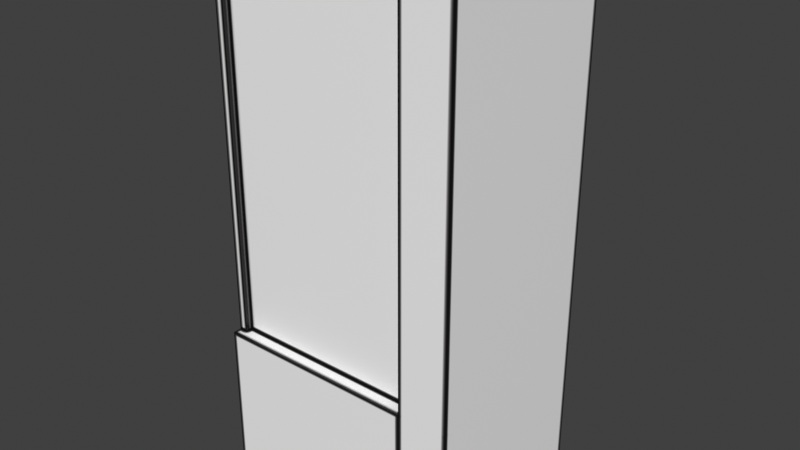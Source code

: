 # Source: vending_machine_unwrap.blend  (saved by Blender 3.6.13; exported with 4.5.12 LTS)
import bpy
from mathutils import Matrix  # noqa: F401  (used for matrix-valued properties, if any)

bpy.ops.wm.read_factory_settings(use_empty=True)
scene = bpy.context.scene
scene.name = 'Scene'

# ---- collections
col_collection = bpy.data.collections.new('Collection'); scene.collection.children.link(col_collection)

# ---- images (referenced by path relative to the original .blend; pixels are not part of the script)
import os
ASSET_DIR = os.environ.get("B2B_ASSET_DIR", "")  # directory of the original .blend (textures are referenced by path, not embedded)
HERE = os.path.dirname(os.path.abspath(__file__))  # packed textures are extracted next to this script under _unpacked/

def load_image(name, relpath, width, height, colorspace="sRGB"):
    """Load a texture the original file referenced (path relative to the .blend, or extracted next to this script)."""
    p = next((c for c in (os.path.join(HERE, relpath), os.path.join(ASSET_DIR, relpath)) if relpath and os.path.exists(c)), "")
    if p:
        img = bpy.data.images.load(p, check_existing=True)
        img.name = name
    else:  # same state as the original file: an image datablock whose file is absent (Cycles renders it pink)
        img = bpy.data.images.new(name, width, height)
        img.source = "FILE"
        img.filepath = "//" + (relpath or name)
    img.colorspace_settings.name = colorspace
    return img
img_vendingmachineuv_colour_png = load_image('vendingmachineuv_colour.png', '_unpacked/vendingmachineuv_colour.00850b8a.png', 512, 512, 'sRGB')

# ---- materials (node trees are filled in below, after node groups)
mat_material = bpy.data.materials.new('Material')
mat_material.use_transparent_shadow = False

# ---- material node trees
mat_material.use_nodes = True; mat_material.node_tree.nodes.clear()
_N = mat_material.node_tree.nodes; _L = mat_material.node_tree.links
n0 = _N.new('ShaderNodeBsdfPrincipled'); n0.name = 'Principled BSDF'; n0.location = (10, 300)
n0.inputs[27].default_value = (0.0, 0.0, 0.0, 1.0)
n1 = _N.new('ShaderNodeOutputMaterial'); n1.name = 'Material Output'; n1.location = (300, 300)
n2 = _N.new('ShaderNodeTexImage'); n2.name = 'Image Texture'; n2.location = (-321, 271)
n2.image = img_vendingmachineuv_colour_png
_L.new(n0.outputs[0], n1.inputs[0])
_L.new(n2.outputs[0], n0.inputs[0])
n1.is_active_output = True

# ---- world
world_world = bpy.data.worlds.new('World'); scene.world = world_world
world_world.use_nodes = True; world_world.node_tree.nodes.clear()
_N = world_world.node_tree.nodes; _L = world_world.node_tree.links
n0 = _N.new('ShaderNodeOutputWorld'); n0.name = 'World Output'; n0.location = (300, 300)
n1 = _N.new('ShaderNodeBackground'); n1.name = 'Background'; n1.location = (10, 300)
n1.inputs[0].default_value = (0.05088, 0.05088, 0.05088, 1.0)
_L.new(n1.outputs[0], n0.inputs[0])
n0.is_active_output = True
world_world.color = (0.05088, 0.05088, 0.05088)
world_world.use_sun_shadow = False
world_world.sun_shadow_jitter_overblur = 0.0

# ---- meshes
me_plane = bpy.data.meshes.new('Plane')
me_plane.from_pydata([(-0.9669, -2.071, 4.681e-08), (1.093, -2.071, 4.681e-08), (-0.9669, 2.186, -5.185e-08), (1.093, 2.186, -5.185e-08), (-0.9669, 2.186, -1.462), (-0.9669, -2.071, -1.462), (1.093, -2.071, -1.462), (1.093, 2.186, -1.462), (0.6832, -2.071, 4.681e-08), (0.6832, 2.186, -5.185e-08), (0.6832, -2.071, -1.462), (0.6832, 2.186, -1.462), (0.6832, -2.071, 0.07007), (1.093, -2.071, 0.07007), (1.093, 2.186, 0.07007), (0.6832, 2.186, 0.07007), (-0.9669, -0.9079, 1.986e-08), (1.093, -0.9079, 1.986e-08), (-0.9669, -0.9079, -1.462), (1.093, -0.9079, -1.462), (0.6832, -0.9079, -1.462), (0.6832, -0.9079, 1.986e-08), (1.093, -0.9079, 0.07007), (0.6832, -0.9079, 0.07007), (-0.9669, -0.9079, 0.06945), (-0.9669, -2.071, 0.06945), (0.6832, -2.071, 0.06945), (0.6832, -0.9079, 0.06945), (1.093, 2.104, -4.994e-08), (1.093, 2.104, -1.462), (0.6832, 2.104, -1.462), (1.093, 2.104, 0.07007), (-0.9669, 2.104, -4.994e-08), (-0.9669, 2.104, -1.462), (0.6832, 2.104, -4.994e-08), (0.6832, 2.104, 0.07007), (-0.894, 2.186, -5.185e-08), (-0.894, 2.186, -1.462), (-0.894, -2.071, 4.681e-08), (-0.894, -2.071, -1.462), (-0.894, -0.9079, 1.986e-08), (-0.894, -0.9079, -1.462), (-0.894, -2.071, 0.06945), (-0.894, -0.9079, 0.06945), (-0.894, 2.104, -4.994e-08), (-0.894, 2.104, -1.462), (0.6832, 2.104, -0.05274), (0.6832, -0.9079, -0.05274), (-0.894, -0.9079, -0.05274), (-0.894, 2.104, -0.05274)], [], [(1, 13, 12, 8), (30, 11, 7, 29), (8, 10, 6, 1), (28, 29, 7, 3), (16, 18, 5, 0), (36, 37, 4, 2), (3, 7, 11, 9), (38, 39, 10, 8), (45, 37, 11, 30), (44, 34, 9, 36), (35, 31, 14, 15), (34, 35, 15, 9), (17, 22, 13, 1), (9, 15, 14, 3), (28, 31, 22, 17), (12, 13, 22, 23), (38, 42, 25, 0), (39, 41, 20, 10), (32, 33, 18, 16), (1, 6, 19, 17), (10, 20, 19, 6), (42, 26, 27, 43), (40, 43, 27, 21), (0, 25, 24, 16), (2, 4, 33, 32), (3, 14, 31, 28), (21, 23, 35, 34), (23, 22, 31, 35), (44, 49, 46, 34), (41, 45, 30, 20), (17, 19, 29, 28), (20, 30, 29, 19), (18, 33, 45, 41), (16, 40, 44, 32), (16, 24, 43, 40), (25, 42, 43, 24), (5, 18, 41, 39), (8, 26, 42, 38), (32, 44, 36, 2), (33, 4, 37, 45), (0, 5, 39, 38), (9, 11, 37, 36), (48, 47, 46, 49), (21, 47, 48, 40), (40, 48, 49, 44), (34, 46, 47, 21)])
_uv = me_plane.uv_layers.new(name='UVMap')
_uv.uv.foreach_set('vector', [0.2115, 0.9438, 0.2213, 0.9438, 0.2213, 0.8868, 0.2115, 0.8868, 0.0747, 0.04301, 0.0747, 0.03284, 0.02389, 0.03284, 0.02389, 0.04301, 0.2115, 0.8868, 0.008127, 0.8868, 0.008127, 0.9438, 0.2115, 0.9438, 0.4884, 0.5505, 0.3068, 0.5505, 0.3068, 0.5607, 0.4884, 0.5607, 0.6971, 0.4095, 0.5259, 0.4095, 0.5259, 0.5457, 0.6971, 0.5457, 0.2447, 0.6607, 0.4481, 0.6607, 0.4481, 0.6506, 0.2447, 0.6506, 0.2447, 0.9373, 0.4481, 0.9373, 0.4481, 0.8802, 0.2447, 0.8802, 0.2115, 0.6673, 0.008127, 0.6673, 0.008127, 0.8868, 0.2115, 0.8868, 0.27, 0.04301, 0.27, 0.03284, 0.0747, 0.03284, 0.0747, 0.04301, 0.7007, 0.9685, 0.7007, 0.7491, 0.6893, 0.7491, 0.6893, 0.9685, 0.7253, 0.0379, 0.7771, 0.0379, 0.7771, 0.02752, 0.7253, 0.02752, 0.96, 0.02811, 0.9697, 0.02811, 0.9697, 0.01668, 0.96, 0.01668, 0.4884, 0.1766, 0.4971, 0.1766, 0.4971, 0.03214, 0.4884, 0.03214, 0.2447, 0.8802, 0.235, 0.8802, 0.235, 0.9373, 0.2447, 0.9373, 0.4884, 0.5505, 0.4971, 0.5505, 0.4971, 0.1766, 0.4884, 0.1766, 0.7253, 0.5653, 0.7771, 0.5653, 0.7771, 0.4184, 0.7253, 0.4184, 0.2115, 0.6673, 0.2212, 0.6673, 0.2212, 0.6572, 0.2115, 0.6572, 0.27, 0.56, 0.27, 0.416, 0.0747, 0.416, 0.0747, 0.56, 0.6971, 0.0568, 0.5259, 0.0568, 0.5259, 0.4095, 0.6971, 0.4095, 0.4884, 0.03214, 0.3068, 0.03214, 0.3068, 0.1766, 0.4884, 0.1766, 0.0747, 0.56, 0.0747, 0.416, 0.02389, 0.416, 0.02389, 0.56, 0.645, 0.9406, 0.645, 0.7212, 0.4831, 0.7212, 0.4831, 0.9406, 0.7241, 0.7527, 0.7144, 0.7527, 0.7144, 0.9721, 0.7241, 0.9721, 0.6971, 0.5457, 0.7053, 0.5457, 0.7053, 0.4095, 0.6971, 0.4095, 0.6971, 0.04718, 0.5259, 0.04718, 0.5259, 0.0568, 0.6971, 0.0568, 0.4884, 0.5607, 0.4971, 0.5607, 0.4971, 0.5505, 0.4884, 0.5505, 0.96, 0.4472, 0.9697, 0.4472, 0.9697, 0.02811, 0.96, 0.02811, 0.7253, 0.4184, 0.7771, 0.4184, 0.7771, 0.0379, 0.7253, 0.0379, 0.000263, 0.2197, 0.007601, 0.2197, 0.007601, 0.000263, 0.000263, 0.000263, 0.27, 0.416, 0.27, 0.04301, 0.0747, 0.04301, 0.0747, 0.416, 0.4884, 0.1766, 0.3068, 0.1766, 0.3068, 0.5505, 0.4884, 0.5505, 0.0747, 0.416, 0.0747, 0.04301, 0.02389, 0.04301, 0.02389, 0.416, 0.2791, 0.416, 0.2791, 0.04301, 0.27, 0.04301, 0.27, 0.416, 0.9046, 0.4521, 0.9147, 0.4521, 0.9147, 0.03303, 0.9046, 0.03303, 0.7241, 0.7425, 0.7144, 0.7425, 0.7144, 0.7527, 0.7241, 0.7527, 0.645, 0.9508, 0.645, 0.9406, 0.4831, 0.9406, 0.4831, 0.9508, 0.2791, 0.56, 0.2791, 0.416, 0.27, 0.416, 0.27, 0.56, 0.2115, 0.8868, 0.2212, 0.8868, 0.2212, 0.6673, 0.2115, 0.6673, 0.9046, 0.03303, 0.9147, 0.03303, 0.9147, 0.0216, 0.9046, 0.0216, 0.2791, 0.04301, 0.2791, 0.03284, 0.27, 0.03284, 0.27, 0.04301, 0.2115, 0.6572, 0.008127, 0.6572, 0.008127, 0.6673, 0.2115, 0.6673, 0.2447, 0.8802, 0.4481, 0.8802, 0.4481, 0.6607, 0.2447, 0.6607, 0.9847, 0.46, 0.7953, 0.46, 0.7953, 0.8217, 0.9847, 0.8217, 0.7241, 0.9721, 0.7314, 0.9721, 0.7314, 0.7527, 0.7241, 0.7527, 0.000263, 0.6388, 0.007601, 0.6388, 0.007601, 0.2197, 0.000263, 0.2197, 0.96, 0.02811, 0.9526, 0.02811, 0.9526, 0.4472, 0.96, 0.4472])
me_plane.materials.append(mat_material)
me_plane.update()

# ---- objects
ob_empty = bpy.data.objects.new('Empty', None)
ob_plane = bpy.data.objects.new('Plane', me_plane)

# ---- transforms, parenting, visibility, modifiers, constraints
ob_empty.location = (0.0, 0.0, 0.0)
ob_empty.rotation_euler = (1.571, 0.0, 0.0)
ob_empty.empty_display_type = 'IMAGE'
ob_empty.empty_display_size = 5.0
ob_empty.empty_image_depth = 'BACK'
ob_empty.empty_image_side = 'FRONT'
ob_plane.location = (0.0, -0.06615, 0.0)
ob_plane.rotation_euler = (1.571, 0.0, 0.0)

# ---- collection membership
col_collection.objects.link(ob_empty)
col_collection.objects.link(ob_plane)

# ---- scene / render settings (as saved in the file)
scene.frame_start = 1; scene.frame_end = 250; scene.frame_set(1)
scene.render.engine = 'BLENDER_EEVEE_NEXT'
scene.cycles.sampling_pattern = 'TABULATED_SOBOL'
scene.view_settings.view_transform = 'Standard'
bpy.context.view_layer.update()

# ---- added for rendering (the .blend has no active camera and no usable light): camera, sun
cam_auto = bpy.data.cameras.new('AutoCamera')
cam_auto.lens = 50.0
cam_auto.sensor_width = 36.0
cam_auto.clip_end = 1000.0
ob_auto_camera = bpy.data.objects.new('AutoCamera', cam_auto)
scene.collection.objects.link(ob_auto_camera)
ob_auto_camera.location = (4.66294, -4.88982, 3.7373)
ob_auto_camera.rotation_euler = (1.09748, -7.21219e-08, 0.694738)
scene.camera = ob_auto_camera
light_auto_sun = bpy.data.lights.new('AutoSun', 'SUN')
light_auto_sun.energy = 3.0
light_auto_sun.angle = 0.0523599
ob_auto_sun = bpy.data.objects.new('AutoSun', light_auto_sun)
scene.collection.objects.link(ob_auto_sun)
ob_auto_sun.rotation_euler = (0.872665, 0.174533, 0.523599)
bpy.context.view_layer.update()
